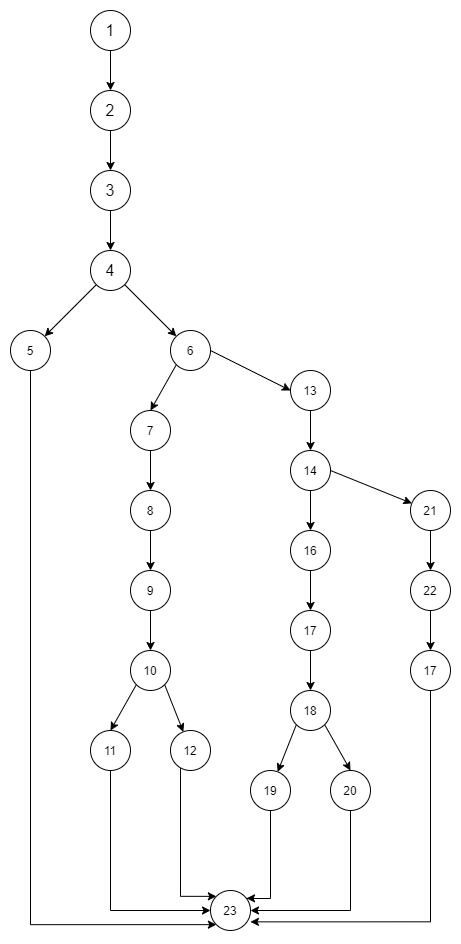

The diagram above was exported from draw.io. Its source (the exported page's mxGraphModel, read from the mxfile embedded in the PNG):
<mxGraphModel dx="2080" dy="1177" grid="1" gridSize="10" guides="1" tooltips="1" connect="1" arrows="1" fold="1" page="1" pageScale="1" pageWidth="850" pageHeight="1100" math="0" shadow="0">
  <root>
    <mxCell id="0" />
    <mxCell id="1" parent="0" />
    <mxCell id="QxWbnr8TyCuf-lv5M_WC-6" value="" style="edgeStyle=orthogonalEdgeStyle;rounded=0;orthogonalLoop=1;jettySize=auto;html=1;" edge="1" parent="1" source="QxWbnr8TyCuf-lv5M_WC-1" target="QxWbnr8TyCuf-lv5M_WC-2">
      <mxGeometry relative="1" as="geometry" />
    </mxCell>
    <mxCell id="QxWbnr8TyCuf-lv5M_WC-1" value="&lt;font style=&quot;font-size: 16px&quot;&gt;1&lt;/font&gt;" style="ellipse;whiteSpace=wrap;html=1;aspect=fixed;" vertex="1" parent="1">
      <mxGeometry x="400" y="40" width="40" height="40" as="geometry" />
    </mxCell>
    <mxCell id="QxWbnr8TyCuf-lv5M_WC-7" value="" style="edgeStyle=orthogonalEdgeStyle;rounded=0;orthogonalLoop=1;jettySize=auto;html=1;" edge="1" parent="1" source="QxWbnr8TyCuf-lv5M_WC-2" target="QxWbnr8TyCuf-lv5M_WC-3">
      <mxGeometry relative="1" as="geometry" />
    </mxCell>
    <mxCell id="QxWbnr8TyCuf-lv5M_WC-2" value="&lt;font style=&quot;font-size: 16px&quot;&gt;2&lt;/font&gt;" style="ellipse;whiteSpace=wrap;html=1;aspect=fixed;" vertex="1" parent="1">
      <mxGeometry x="400" y="120" width="40" height="40" as="geometry" />
    </mxCell>
    <mxCell id="QxWbnr8TyCuf-lv5M_WC-3" value="&lt;font style=&quot;font-size: 16px&quot;&gt;3&lt;/font&gt;" style="ellipse;whiteSpace=wrap;html=1;aspect=fixed;" vertex="1" parent="1">
      <mxGeometry x="400" y="200" width="40" height="40" as="geometry" />
    </mxCell>
    <mxCell id="QxWbnr8TyCuf-lv5M_WC-4" value="&lt;font style=&quot;font-size: 16px&quot;&gt;4&lt;/font&gt;" style="ellipse;whiteSpace=wrap;html=1;aspect=fixed;" vertex="1" parent="1">
      <mxGeometry x="400" y="280" width="40" height="40" as="geometry" />
    </mxCell>
    <mxCell id="QxWbnr8TyCuf-lv5M_WC-5" value="" style="endArrow=classic;html=1;entryX=0.5;entryY=0;entryDx=0;entryDy=0;exitX=0.5;exitY=1;exitDx=0;exitDy=0;" edge="1" parent="1" source="QxWbnr8TyCuf-lv5M_WC-3" target="QxWbnr8TyCuf-lv5M_WC-4">
      <mxGeometry width="50" height="50" relative="1" as="geometry">
        <mxPoint x="270" y="210" as="sourcePoint" />
        <mxPoint x="320" y="160" as="targetPoint" />
      </mxGeometry>
    </mxCell>
    <mxCell id="QxWbnr8TyCuf-lv5M_WC-53" value="" style="edgeStyle=orthogonalEdgeStyle;rounded=0;orthogonalLoop=1;jettySize=auto;html=1;entryX=0;entryY=1;entryDx=0;entryDy=0;" edge="1" parent="1" source="QxWbnr8TyCuf-lv5M_WC-8" target="QxWbnr8TyCuf-lv5M_WC-51">
      <mxGeometry relative="1" as="geometry">
        <mxPoint x="339.9999999999999" y="480.0000000000002" as="targetPoint" />
        <Array as="points">
          <mxPoint x="340" y="954" />
        </Array>
      </mxGeometry>
    </mxCell>
    <mxCell id="QxWbnr8TyCuf-lv5M_WC-8" value="5" style="ellipse;whiteSpace=wrap;html=1;aspect=fixed;" vertex="1" parent="1">
      <mxGeometry x="320" y="360" width="40" height="40" as="geometry" />
    </mxCell>
    <mxCell id="QxWbnr8TyCuf-lv5M_WC-9" value="" style="endArrow=classic;html=1;exitX=0;exitY=1;exitDx=0;exitDy=0;" edge="1" parent="1" source="QxWbnr8TyCuf-lv5M_WC-4" target="QxWbnr8TyCuf-lv5M_WC-8">
      <mxGeometry width="50" height="50" relative="1" as="geometry">
        <mxPoint x="250" y="360" as="sourcePoint" />
        <mxPoint x="300" y="310" as="targetPoint" />
      </mxGeometry>
    </mxCell>
    <mxCell id="QxWbnr8TyCuf-lv5M_WC-10" value="6" style="ellipse;whiteSpace=wrap;html=1;aspect=fixed;" vertex="1" parent="1">
      <mxGeometry x="480" y="360" width="40" height="40" as="geometry" />
    </mxCell>
    <mxCell id="QxWbnr8TyCuf-lv5M_WC-11" value="" style="endArrow=classic;html=1;exitX=1;exitY=1;exitDx=0;exitDy=0;entryX=0;entryY=0;entryDx=0;entryDy=0;" edge="1" parent="1" source="QxWbnr8TyCuf-lv5M_WC-4" target="QxWbnr8TyCuf-lv5M_WC-10">
      <mxGeometry width="50" height="50" relative="1" as="geometry">
        <mxPoint x="370" y="510" as="sourcePoint" />
        <mxPoint x="420" y="460" as="targetPoint" />
      </mxGeometry>
    </mxCell>
    <mxCell id="QxWbnr8TyCuf-lv5M_WC-19" value="" style="edgeStyle=orthogonalEdgeStyle;rounded=0;orthogonalLoop=1;jettySize=auto;html=1;" edge="1" parent="1" source="QxWbnr8TyCuf-lv5M_WC-12" target="QxWbnr8TyCuf-lv5M_WC-13">
      <mxGeometry relative="1" as="geometry" />
    </mxCell>
    <mxCell id="QxWbnr8TyCuf-lv5M_WC-12" value="7" style="ellipse;whiteSpace=wrap;html=1;aspect=fixed;" vertex="1" parent="1">
      <mxGeometry x="440" y="440" width="40" height="40" as="geometry" />
    </mxCell>
    <mxCell id="QxWbnr8TyCuf-lv5M_WC-20" value="" style="edgeStyle=orthogonalEdgeStyle;rounded=0;orthogonalLoop=1;jettySize=auto;html=1;" edge="1" parent="1" source="QxWbnr8TyCuf-lv5M_WC-13" target="QxWbnr8TyCuf-lv5M_WC-14">
      <mxGeometry relative="1" as="geometry" />
    </mxCell>
    <mxCell id="QxWbnr8TyCuf-lv5M_WC-13" value="8" style="ellipse;whiteSpace=wrap;html=1;aspect=fixed;" vertex="1" parent="1">
      <mxGeometry x="440" y="520" width="40" height="40" as="geometry" />
    </mxCell>
    <mxCell id="QxWbnr8TyCuf-lv5M_WC-21" value="" style="edgeStyle=orthogonalEdgeStyle;rounded=0;orthogonalLoop=1;jettySize=auto;html=1;" edge="1" parent="1" source="QxWbnr8TyCuf-lv5M_WC-14" target="QxWbnr8TyCuf-lv5M_WC-15">
      <mxGeometry relative="1" as="geometry" />
    </mxCell>
    <mxCell id="QxWbnr8TyCuf-lv5M_WC-14" value="9" style="ellipse;whiteSpace=wrap;html=1;aspect=fixed;" vertex="1" parent="1">
      <mxGeometry x="440" y="600" width="40" height="40" as="geometry" />
    </mxCell>
    <mxCell id="QxWbnr8TyCuf-lv5M_WC-15" value="10" style="ellipse;whiteSpace=wrap;html=1;aspect=fixed;" vertex="1" parent="1">
      <mxGeometry x="440" y="680" width="40" height="40" as="geometry" />
    </mxCell>
    <mxCell id="QxWbnr8TyCuf-lv5M_WC-55" value="" style="edgeStyle=orthogonalEdgeStyle;rounded=0;orthogonalLoop=1;jettySize=auto;html=1;entryX=0;entryY=0.5;entryDx=0;entryDy=0;" edge="1" parent="1" source="QxWbnr8TyCuf-lv5M_WC-16" target="QxWbnr8TyCuf-lv5M_WC-51">
      <mxGeometry relative="1" as="geometry">
        <mxPoint x="419.9999999999999" y="879.9999999999998" as="targetPoint" />
        <Array as="points">
          <mxPoint x="420" y="940" />
        </Array>
      </mxGeometry>
    </mxCell>
    <mxCell id="QxWbnr8TyCuf-lv5M_WC-16" value="11" style="ellipse;whiteSpace=wrap;html=1;aspect=fixed;" vertex="1" parent="1">
      <mxGeometry x="400" y="760" width="40" height="40" as="geometry" />
    </mxCell>
    <mxCell id="QxWbnr8TyCuf-lv5M_WC-57" value="" style="edgeStyle=orthogonalEdgeStyle;rounded=0;orthogonalLoop=1;jettySize=auto;html=1;entryX=0;entryY=0;entryDx=0;entryDy=0;" edge="1" parent="1" source="QxWbnr8TyCuf-lv5M_WC-17" target="QxWbnr8TyCuf-lv5M_WC-51">
      <mxGeometry relative="1" as="geometry">
        <mxPoint x="499.9999999999999" y="880" as="targetPoint" />
        <Array as="points">
          <mxPoint x="490" y="926" />
        </Array>
      </mxGeometry>
    </mxCell>
    <mxCell id="QxWbnr8TyCuf-lv5M_WC-17" value="12" style="ellipse;whiteSpace=wrap;html=1;aspect=fixed;" vertex="1" parent="1">
      <mxGeometry x="480" y="760" width="40" height="40" as="geometry" />
    </mxCell>
    <mxCell id="QxWbnr8TyCuf-lv5M_WC-18" value="" style="endArrow=classic;html=1;exitX=0;exitY=1;exitDx=0;exitDy=0;entryX=0.5;entryY=0;entryDx=0;entryDy=0;" edge="1" parent="1" source="QxWbnr8TyCuf-lv5M_WC-10" target="QxWbnr8TyCuf-lv5M_WC-12">
      <mxGeometry width="50" height="50" relative="1" as="geometry">
        <mxPoint x="380" y="420" as="sourcePoint" />
        <mxPoint x="430" y="370" as="targetPoint" />
      </mxGeometry>
    </mxCell>
    <mxCell id="QxWbnr8TyCuf-lv5M_WC-22" value="" style="endArrow=classic;html=1;exitX=0;exitY=1;exitDx=0;exitDy=0;entryX=0.5;entryY=0;entryDx=0;entryDy=0;" edge="1" parent="1" source="QxWbnr8TyCuf-lv5M_WC-15" target="QxWbnr8TyCuf-lv5M_WC-16">
      <mxGeometry width="50" height="50" relative="1" as="geometry">
        <mxPoint x="350" y="780" as="sourcePoint" />
        <mxPoint x="430" y="760" as="targetPoint" />
      </mxGeometry>
    </mxCell>
    <mxCell id="QxWbnr8TyCuf-lv5M_WC-23" value="" style="endArrow=classic;html=1;exitX=1;exitY=1;exitDx=0;exitDy=0;" edge="1" parent="1" source="QxWbnr8TyCuf-lv5M_WC-15" target="QxWbnr8TyCuf-lv5M_WC-17">
      <mxGeometry width="50" height="50" relative="1" as="geometry">
        <mxPoint x="470" y="830" as="sourcePoint" />
        <mxPoint x="520" y="780" as="targetPoint" />
      </mxGeometry>
    </mxCell>
    <mxCell id="QxWbnr8TyCuf-lv5M_WC-32" value="" style="edgeStyle=orthogonalEdgeStyle;rounded=0;orthogonalLoop=1;jettySize=auto;html=1;" edge="1" parent="1" source="QxWbnr8TyCuf-lv5M_WC-25" target="QxWbnr8TyCuf-lv5M_WC-26">
      <mxGeometry relative="1" as="geometry" />
    </mxCell>
    <mxCell id="QxWbnr8TyCuf-lv5M_WC-25" value="13" style="ellipse;whiteSpace=wrap;html=1;aspect=fixed;" vertex="1" parent="1">
      <mxGeometry x="600" y="400" width="40" height="40" as="geometry" />
    </mxCell>
    <mxCell id="QxWbnr8TyCuf-lv5M_WC-41" value="" style="edgeStyle=orthogonalEdgeStyle;rounded=0;orthogonalLoop=1;jettySize=auto;html=1;" edge="1" parent="1" source="QxWbnr8TyCuf-lv5M_WC-26" target="QxWbnr8TyCuf-lv5M_WC-39">
      <mxGeometry relative="1" as="geometry" />
    </mxCell>
    <mxCell id="QxWbnr8TyCuf-lv5M_WC-26" value="14" style="ellipse;whiteSpace=wrap;html=1;aspect=fixed;" vertex="1" parent="1">
      <mxGeometry x="600" y="480" width="40" height="40" as="geometry" />
    </mxCell>
    <mxCell id="QxWbnr8TyCuf-lv5M_WC-38" value="" style="edgeStyle=orthogonalEdgeStyle;rounded=0;orthogonalLoop=1;jettySize=auto;html=1;entryX=0.5;entryY=0;entryDx=0;entryDy=0;" edge="1" parent="1" source="QxWbnr8TyCuf-lv5M_WC-27" target="QxWbnr8TyCuf-lv5M_WC-28">
      <mxGeometry relative="1" as="geometry">
        <mxPoint x="620" y="640" as="targetPoint" />
        <Array as="points" />
      </mxGeometry>
    </mxCell>
    <mxCell id="QxWbnr8TyCuf-lv5M_WC-27" value="21" style="ellipse;whiteSpace=wrap;html=1;aspect=fixed;" vertex="1" parent="1">
      <mxGeometry x="720" y="520" width="40" height="40" as="geometry" />
    </mxCell>
    <mxCell id="QxWbnr8TyCuf-lv5M_WC-34" value="" style="edgeStyle=orthogonalEdgeStyle;rounded=0;orthogonalLoop=1;jettySize=auto;html=1;" edge="1" parent="1" source="QxWbnr8TyCuf-lv5M_WC-28" target="QxWbnr8TyCuf-lv5M_WC-29">
      <mxGeometry relative="1" as="geometry" />
    </mxCell>
    <mxCell id="QxWbnr8TyCuf-lv5M_WC-28" value="22" style="ellipse;whiteSpace=wrap;html=1;aspect=fixed;" vertex="1" parent="1">
      <mxGeometry x="720" y="600" width="40" height="40" as="geometry" />
    </mxCell>
    <mxCell id="QxWbnr8TyCuf-lv5M_WC-63" value="" style="edgeStyle=orthogonalEdgeStyle;rounded=0;orthogonalLoop=1;jettySize=auto;html=1;entryX=0.998;entryY=0.784;entryDx=0;entryDy=0;entryPerimeter=0;" edge="1" parent="1" source="QxWbnr8TyCuf-lv5M_WC-29" target="QxWbnr8TyCuf-lv5M_WC-51">
      <mxGeometry relative="1" as="geometry">
        <mxPoint x="740" y="800" as="targetPoint" />
        <Array as="points">
          <mxPoint x="740" y="951" />
        </Array>
      </mxGeometry>
    </mxCell>
    <mxCell id="QxWbnr8TyCuf-lv5M_WC-29" value="17" style="ellipse;whiteSpace=wrap;html=1;aspect=fixed;" vertex="1" parent="1">
      <mxGeometry x="720" y="680" width="40" height="40" as="geometry" />
    </mxCell>
    <mxCell id="QxWbnr8TyCuf-lv5M_WC-31" value="" style="endArrow=classic;html=1;exitX=1;exitY=0.5;exitDx=0;exitDy=0;entryX=0;entryY=0.5;entryDx=0;entryDy=0;" edge="1" parent="1" source="QxWbnr8TyCuf-lv5M_WC-10" target="QxWbnr8TyCuf-lv5M_WC-25">
      <mxGeometry width="50" height="50" relative="1" as="geometry">
        <mxPoint x="530" y="500" as="sourcePoint" />
        <mxPoint x="580" y="450" as="targetPoint" />
      </mxGeometry>
    </mxCell>
    <mxCell id="QxWbnr8TyCuf-lv5M_WC-42" value="" style="edgeStyle=orthogonalEdgeStyle;rounded=0;orthogonalLoop=1;jettySize=auto;html=1;" edge="1" parent="1" source="QxWbnr8TyCuf-lv5M_WC-39" target="QxWbnr8TyCuf-lv5M_WC-40">
      <mxGeometry relative="1" as="geometry" />
    </mxCell>
    <mxCell id="QxWbnr8TyCuf-lv5M_WC-39" value="16" style="ellipse;whiteSpace=wrap;html=1;aspect=fixed;" vertex="1" parent="1">
      <mxGeometry x="600" y="560" width="40" height="40" as="geometry" />
    </mxCell>
    <mxCell id="QxWbnr8TyCuf-lv5M_WC-44" value="" style="edgeStyle=orthogonalEdgeStyle;rounded=0;orthogonalLoop=1;jettySize=auto;html=1;" edge="1" parent="1" source="QxWbnr8TyCuf-lv5M_WC-40" target="QxWbnr8TyCuf-lv5M_WC-43">
      <mxGeometry relative="1" as="geometry" />
    </mxCell>
    <mxCell id="QxWbnr8TyCuf-lv5M_WC-40" value="17" style="ellipse;whiteSpace=wrap;html=1;aspect=fixed;" vertex="1" parent="1">
      <mxGeometry x="600" y="640" width="40" height="40" as="geometry" />
    </mxCell>
    <mxCell id="QxWbnr8TyCuf-lv5M_WC-43" value="18" style="ellipse;whiteSpace=wrap;html=1;aspect=fixed;" vertex="1" parent="1">
      <mxGeometry x="600" y="720" width="40" height="40" as="geometry" />
    </mxCell>
    <mxCell id="QxWbnr8TyCuf-lv5M_WC-59" value="" style="edgeStyle=orthogonalEdgeStyle;rounded=0;orthogonalLoop=1;jettySize=auto;html=1;entryX=0.901;entryY=0.195;entryDx=0;entryDy=0;entryPerimeter=0;" edge="1" parent="1" source="QxWbnr8TyCuf-lv5M_WC-45" target="QxWbnr8TyCuf-lv5M_WC-51">
      <mxGeometry relative="1" as="geometry">
        <mxPoint x="579.9999999999999" y="920" as="targetPoint" />
        <Array as="points">
          <mxPoint x="580" y="928" />
          <mxPoint x="556" y="928" />
        </Array>
      </mxGeometry>
    </mxCell>
    <mxCell id="QxWbnr8TyCuf-lv5M_WC-45" value="19" style="ellipse;whiteSpace=wrap;html=1;aspect=fixed;" vertex="1" parent="1">
      <mxGeometry x="560" y="800" width="40" height="40" as="geometry" />
    </mxCell>
    <mxCell id="QxWbnr8TyCuf-lv5M_WC-61" value="" style="edgeStyle=orthogonalEdgeStyle;rounded=0;orthogonalLoop=1;jettySize=auto;html=1;entryX=1;entryY=0.5;entryDx=0;entryDy=0;" edge="1" parent="1" source="QxWbnr8TyCuf-lv5M_WC-46" target="QxWbnr8TyCuf-lv5M_WC-51">
      <mxGeometry relative="1" as="geometry">
        <mxPoint x="660" y="920" as="targetPoint" />
        <Array as="points">
          <mxPoint x="660" y="940" />
        </Array>
      </mxGeometry>
    </mxCell>
    <mxCell id="QxWbnr8TyCuf-lv5M_WC-46" value="20" style="ellipse;whiteSpace=wrap;html=1;aspect=fixed;" vertex="1" parent="1">
      <mxGeometry x="640" y="800" width="40" height="40" as="geometry" />
    </mxCell>
    <mxCell id="QxWbnr8TyCuf-lv5M_WC-47" value="" style="endArrow=classic;html=1;exitX=0;exitY=1;exitDx=0;exitDy=0;" edge="1" parent="1" source="QxWbnr8TyCuf-lv5M_WC-43" target="QxWbnr8TyCuf-lv5M_WC-45">
      <mxGeometry width="50" height="50" relative="1" as="geometry">
        <mxPoint x="530" y="760" as="sourcePoint" />
        <mxPoint x="580" y="710" as="targetPoint" />
      </mxGeometry>
    </mxCell>
    <mxCell id="QxWbnr8TyCuf-lv5M_WC-48" value="" style="endArrow=classic;html=1;exitX=1;exitY=1;exitDx=0;exitDy=0;entryX=0.5;entryY=0;entryDx=0;entryDy=0;" edge="1" parent="1" source="QxWbnr8TyCuf-lv5M_WC-43" target="QxWbnr8TyCuf-lv5M_WC-46">
      <mxGeometry width="50" height="50" relative="1" as="geometry">
        <mxPoint x="600" y="970" as="sourcePoint" />
        <mxPoint x="650" y="920" as="targetPoint" />
      </mxGeometry>
    </mxCell>
    <mxCell id="QxWbnr8TyCuf-lv5M_WC-49" value="" style="endArrow=classic;html=1;exitX=1;exitY=0.5;exitDx=0;exitDy=0;" edge="1" parent="1" source="QxWbnr8TyCuf-lv5M_WC-26" target="QxWbnr8TyCuf-lv5M_WC-27">
      <mxGeometry width="50" height="50" relative="1" as="geometry">
        <mxPoint x="660" y="590" as="sourcePoint" />
        <mxPoint x="710" y="540" as="targetPoint" />
      </mxGeometry>
    </mxCell>
    <mxCell id="QxWbnr8TyCuf-lv5M_WC-51" value="23" style="ellipse;whiteSpace=wrap;html=1;aspect=fixed;" vertex="1" parent="1">
      <mxGeometry x="520" y="920" width="40" height="40" as="geometry" />
    </mxCell>
  </root>
</mxGraphModel>